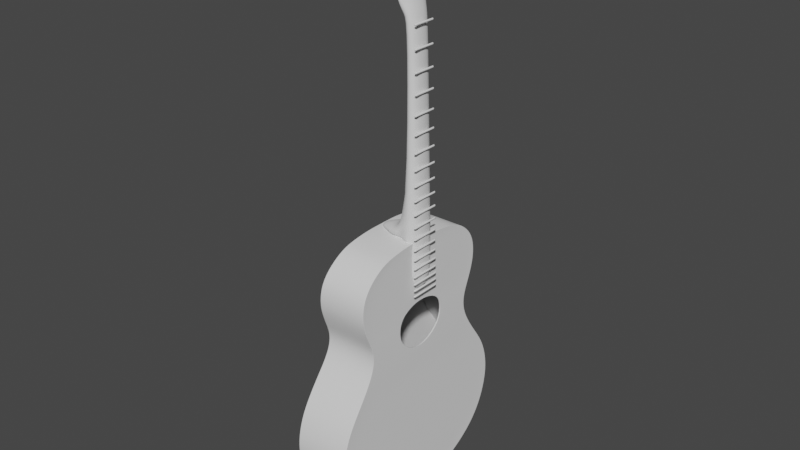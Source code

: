 # Source: guitarMAINVESR7.blend  (saved by Blender 3.4.6; exported with 4.5.12 LTS)
import bpy
from mathutils import Matrix  # noqa: F401  (used for matrix-valued properties, if any)

bpy.ops.wm.read_factory_settings(use_empty=True)
scene = bpy.context.scene
scene.name = 'Scene'

# ---- world
world_world = bpy.data.worlds.new('World'); scene.world = world_world
world_world.use_nodes = True; world_world.node_tree.nodes.clear()
_N = world_world.node_tree.nodes; _L = world_world.node_tree.links
n0 = _N.new('ShaderNodeOutputWorld'); n0.name = 'World Output'; n0.location = (300, 300)
n1 = _N.new('ShaderNodeBackground'); n1.name = 'Background'; n1.location = (10, 300)
n1.inputs[0].default_value = (0.05088, 0.05088, 0.05088, 1.0)
_L.new(n1.outputs[0], n0.inputs[0])
n0.is_active_output = True
world_world.color = (0.05088, 0.05088, 0.05088)
world_world.use_sun_shadow = False
world_world.sun_shadow_jitter_overblur = 0.0

# ---- meshes
me_circle = bpy.data.meshes.new('Circle')
me_circle.from_pydata([(4.569, 0.0, 0.04156), (0.01692, 0.0, 0.04346), (4.47, 0.0, 0.03736), (0.1636, 0.0, 0.03966), (3.59, 2.486e-08, 0.03772), (3.603, 0.0, 0.03772), (3.799, 0.0, 0.03763), (4.037, 0.0, 0.03754), (4.241, 0.0, 0.03745), (2.351, 0.0, 0.03874), (0.6682, 0.0, 0.03944), (1.924, 0.0, 0.03892), (1.667, 0.0, 0.03903), (1.411, 0.0, 0.03914), (1.16, 0.0, 0.03924), (0.9033, 0.0, 0.03935), (2.137, 0.0, 0.03883), (0.4827, 0.0, 0.03952), (2.64, 0.0, 0.04237), (2.688, -3.155e-08, 0.04235), (0.01654, 0.0, -0.8783), (4.569, 0.0, -0.7227), (4.469, 0.0, -0.7269), (0.1632, 0.0, -0.8821), (3.405, 0.0, -0.803), (3.603, 0.0, -0.7909), (3.799, 0.0, -0.7788), (4.036, 0.0, -0.7617), (4.241, 0.0, -0.7385), (2.351, 0.0, -0.883), (0.6678, 0.0, -0.8823), (1.923, 0.0, -0.8829), (1.667, 0.0, -0.8828), (1.41, 0.0, -0.8826), (1.159, 0.0, -0.8825), (0.9029, 0.0, -0.8824), (2.137, 0.0, -0.8829), (0.4823, 0.0, -0.8823), (2.64, 0.0, -0.8543), (2.923, 0.0, -0.835), (3.176, 0.0, -0.8189), (2.428, -1.328, 0.04246), (0.5732, -1.451, 0.04323), (1.675, -1.734, 0.04277), (1.115, -1.722, 0.043), (2.697, -1.158, 0.04234), (4.306, -1.11, 0.04167), (4.487, -0.8477, 0.0416), (0.3687, -1.218, 0.04331), (0.1969, -0.9195, 0.04339), (0.09055, -0.6128, 0.04343), (0.0251, -0.2815, 0.04346), (3.372, -1.173, 0.04206), (4.538, -0.5988, 0.04158), (4.573, -0.2889, 0.04156), (4.037, -1.133, 0.03754), (4.406, -0.7993, 0.03738), (3.405, -1.049, 0.0378), (3.603, -1.125, 0.03772), (3.799, -1.161, 0.03763), (4.241, -0.9929, 0.03745), (4.479, -0.2583, 0.03735), (2.351, -1.204, 0.03874), (0.6682, -1.316, 0.03945), (1.924, -1.487, 0.03892), (1.411, -1.6, 0.03914), (1.16, -1.562, 0.03924), (0.2913, -0.8956, 0.0396), (0.2304, -0.5558, 0.03963), (0.171, -0.2552, 0.03965), (2.923, -0.9311, 0.04225), (1.957, -1.64, 0.04265), (1.392, -1.763, 0.04289), (0.8323, -1.622, 0.04312), (2.193, -1.498, 0.04255), (2.929, -1.068, 0.04225), (3.15, -1.074, 0.04216), (3.593, -1.258, 0.04197), (3.812, -1.298, 0.04188), (4.078, -1.267, 0.04177), (4.448, -0.5356, 0.03736), (1.667, -1.573, 0.03903), (0.9033, -1.471, 0.03935), (2.137, -1.359, 0.03883), (0.4827, -1.105, 0.03952), (2.64, -1.039, 0.04237), (3.176, -0.9074, 0.04214), (2.64, -0.6924, 0.04237), (2.64, -0.3462, 0.04237), (2.893, -0.4088, 0.04226), (2.923, -0.6397, 0.04225), (1.924, -0.9916, 0.03892), (1.924, -0.4958, 0.03892), (2.137, -0.453, 0.03883), (2.137, -0.9061, 0.03883), (3.179, -0.5074, 0.04214), (3.176, -0.6378, 0.04214), (2.351, -0.4014, 0.03874), (2.351, -0.8028, 0.03874), (3.603, -0.75, 0.03772), (3.603, -0.375, 0.03772), (3.462, -0.4225, 0.03777), (3.405, -0.6992, 0.0378), (0.6682, -0.8776, 0.03945), (0.6682, -0.4388, 0.03944), (0.4827, -0.3683, 0.03952), (0.4827, -0.7366, 0.03952), (1.667, -1.049, 0.03903), (1.667, -0.5243, 0.03903), (3.799, -0.7738, 0.03763), (3.799, -0.3869, 0.03763), (1.411, -1.066, 0.03914), (1.411, -0.5332, 0.03914), (4.037, -0.7555, 0.03754), (4.037, -0.3777, 0.03754), (1.16, -1.041, 0.03924), (1.16, -0.5207, 0.03924), (4.241, -0.662, 0.03745), (4.241, -0.331, 0.03745), (0.9033, -0.9809, 0.03935), (0.9033, -0.4904, 0.03935), (2.428, -1.328, -0.8793), (0.5728, -1.451, -0.8786), (1.674, -1.734, -0.879), (1.391, -1.763, -0.8789), (0.832, -1.622, -0.8787), (2.192, -1.498, -0.8792), (0.3683, -1.218, -0.8785), (0.1965, -0.9195, -0.8784), (0.09016, -0.6128, -0.8784), (0.02472, -0.2815, -0.8783), (3.15, -1.074, -0.8189), (3.372, -1.173, -0.7987), (3.812, -1.298, -0.7746), (4.486, -0.8477, -0.7227), (3.798, -1.161, -0.7788), (4.036, -1.133, -0.7617), (4.241, -0.9929, -0.7385), (4.406, -0.7993, -0.7269), (3.405, -1.049, -0.803), (4.448, -0.5356, -0.7269), (0.6678, -1.316, -0.8823), (1.41, -1.6, -0.8826), (1.159, -1.562, -0.8825), (0.9029, -1.471, -0.8824), (0.2909, -0.8956, -0.8822), (0.23, -0.5558, -0.8822), (0.1707, -0.2552, -0.8821), (2.64, -1.039, -0.8543), (3.176, -0.9074, -0.8189), (1.957, -1.64, -0.8791), (1.115, -1.722, -0.8788), (2.697, -1.158, -0.8544), (2.928, -1.068, -0.835), (3.593, -1.258, -0.7866), (4.078, -1.267, -0.7575), (4.306, -1.11, -0.7343), (4.538, -0.5988, -0.7227), (4.572, -0.2889, -0.7227), (3.603, -1.125, -0.7909), (4.479, -0.2583, -0.7269), (2.351, -1.204, -0.883), (1.923, -1.487, -0.8829), (1.667, -1.573, -0.8828), (2.137, -1.359, -0.8829), (0.4823, -1.105, -0.8823), (2.923, -0.9311, -0.835), (2.64, -0.6924, -0.8543), (2.64, -0.3462, -0.8543), (2.923, -0.3198, -0.835), (2.923, -0.6397, -0.835), (1.923, -0.9916, -0.8829), (1.923, -0.4958, -0.8829), (2.137, -0.453, -0.8829), (2.137, -0.9061, -0.8829), (3.176, -0.3189, -0.8189), (3.176, -0.6378, -0.8189), (2.351, -0.4014, -0.883), (2.351, -0.8028, -0.883), (3.603, -0.7501, -0.7909), (3.603, -0.375, -0.7909), (3.405, -0.3496, -0.803), (3.405, -0.6992, -0.803), (0.6678, -0.8776, -0.8823), (0.6678, -0.4388, -0.8823), (0.4823, -0.3683, -0.8823), (0.4823, -0.7366, -0.8823), (1.667, -1.049, -0.8828), (1.667, -0.5243, -0.8828), (3.799, -0.7738, -0.7788), (3.799, -0.3869, -0.7788), (1.41, -1.066, -0.8826), (1.41, -0.5332, -0.8826), (4.036, -0.7555, -0.7617), (4.036, -0.3777, -0.7617), (1.159, -1.041, -0.8825), (1.159, -0.5207, -0.8825), (4.241, -0.662, -0.7385), (4.241, -0.331, -0.7385), (0.9029, -0.9809, -0.8824), (0.9029, -0.4904, -0.8824)], [], [(53, 54, 61, 80), (47, 53, 80, 56), (46, 47, 56, 60), (79, 46, 60, 55), (78, 79, 55, 59), (77, 78, 59, 58), (54, 0, 2, 61), (52, 77, 58, 57), (49, 48, 84, 67), (50, 49, 67, 68), (51, 50, 68, 69), (48, 42, 63, 84), (1, 51, 69, 3), (70, 75, 76, 86), (86, 76, 52, 57), (44, 72, 65, 66), (74, 41, 62, 83), (73, 44, 66, 82), (43, 71, 64, 81), (42, 73, 82, 63), (72, 43, 81, 65), (71, 74, 83, 64), (45, 85, 62, 41), (75, 70, 85, 45), (89, 19, 18, 88), (93, 16, 11, 92), (97, 9, 16, 93), (101, 100, 5, 4), (105, 104, 10, 17), (92, 11, 12, 108), (100, 110, 6, 5), (108, 12, 13, 112), (110, 114, 7, 6), (112, 13, 14, 116), (88, 18, 9, 97), (114, 118, 8, 7), (116, 14, 15, 120), (120, 15, 10, 104), (82, 119, 103, 63), (119, 120, 104, 103), (66, 115, 119, 82), (115, 116, 120, 119), (55, 60, 117, 113), (113, 117, 118, 114), (85, 87, 98, 62), (87, 88, 97, 98), (65, 111, 115, 66), (111, 112, 116, 115), (59, 55, 113, 109), (109, 113, 114, 110), (81, 107, 111, 65), (107, 108, 112, 111), (58, 59, 109, 99), (99, 109, 110, 100), (64, 91, 107, 81), (91, 92, 108, 107), (57, 102, 96, 86), (102, 101, 95, 96), (84, 63, 103, 106), (106, 103, 104, 105), (57, 58, 99, 102), (102, 99, 100, 101), (62, 98, 94, 83), (98, 97, 93, 94), (86, 96, 90, 70), (96, 95, 89, 90), (83, 94, 91, 64), (94, 93, 92, 91), (70, 90, 87, 85), (90, 89, 88, 87), (8, 118, 61, 2), (117, 80, 61, 118), (117, 60, 56, 80), (69, 105, 17, 3), (68, 106, 105, 69), (67, 84, 106, 68), (157, 140, 160, 158), (134, 138, 140, 157), (156, 137, 138, 134), (155, 136, 137, 156), (133, 135, 136, 155), (154, 159, 135, 133), (158, 160, 22, 21), (132, 139, 159, 154), (128, 145, 165, 127), (129, 146, 145, 128), (130, 147, 146, 129), (127, 165, 141, 122), (20, 23, 147, 130), (151, 143, 142, 124), (126, 164, 161, 121), (125, 144, 143, 151), (123, 163, 162, 150), (122, 141, 144, 125), (124, 142, 163, 123), (150, 162, 164, 126), (152, 121, 161, 148), (153, 152, 148, 166), (169, 168, 38, 39), (173, 172, 31, 36), (175, 169, 39, 40), (177, 173, 36, 29), (181, 24, 25, 180), (185, 37, 30, 184), (181, 175, 40, 24), (172, 188, 32, 31), (180, 25, 26, 190), (188, 192, 33, 32), (190, 26, 27, 194), (192, 196, 34, 33), (168, 177, 29, 38), (194, 27, 28, 198), (196, 200, 35, 34), (200, 184, 30, 35), (144, 141, 183, 199), (199, 183, 184, 200), (143, 144, 199, 195), (195, 199, 200, 196), (136, 193, 197, 137), (193, 194, 198, 197), (148, 161, 178, 167), (167, 178, 177, 168), (142, 143, 195, 191), (191, 195, 196, 192), (135, 189, 193, 136), (189, 190, 194, 193), (163, 142, 191, 187), (187, 191, 192, 188), (159, 179, 189, 135), (179, 180, 190, 189), (162, 163, 187, 171), (171, 187, 188, 172), (139, 149, 176, 182), (182, 176, 175, 181), (165, 186, 183, 141), (186, 185, 184, 183), (139, 182, 179, 159), (182, 181, 180, 179), (161, 164, 174, 178), (178, 174, 173, 177), (149, 166, 170, 176), (176, 170, 169, 175), (164, 162, 171, 174), (174, 171, 172, 173), (166, 148, 167, 170), (170, 167, 168, 169), (28, 22, 160, 198), (197, 198, 160, 140), (197, 140, 138, 137), (147, 23, 37, 185), (146, 147, 185, 186), (145, 146, 186, 165), (41, 121, 152, 45), (43, 123, 150, 71), (72, 124, 123, 43), (52, 76, 131, 132), (44, 151, 124, 72), (73, 125, 151, 44), (76, 75, 153, 131), (42, 122, 125, 73), (71, 150, 126, 74), (74, 126, 121, 41), (45, 152, 153, 75), (52, 132, 154, 77), (77, 154, 133, 78), (78, 133, 155, 79), (79, 155, 156, 46), (46, 156, 134, 47), (47, 134, 157, 53), (53, 157, 158, 54), (54, 158, 21, 0), (48, 127, 122, 42), (49, 128, 127, 48), (50, 129, 128, 49), (51, 130, 129, 50), (1, 20, 130, 51), (166, 149, 131, 153), (149, 139, 132, 131)])
me_circle.polygons.foreach_set('use_smooth', [True] * 178)
_uv = me_circle.uv_layers.new(name='UVMap')
_uv.uv.foreach_set('vector', [0.0, 0.0, 0.0, 0.0, 0.0, 0.0, 0.0, 0.0, 0.0, 0.0, 0.0, 0.0, 0.0, 0.0, 0.0, 0.0, 0.0, 0.0, 0.0, 0.0, 0.0, 0.0, 0.0, 0.0, 0.0, 0.0, 0.0, 0.0, 0.0, 0.0, 0.0, 0.0, 0.0, 0.0, 0.0, 0.0, 0.0, 0.0, 0.0, 0.0, 0.0, 0.0, 0.0, 0.0, 0.0, 0.0, 0.0, 0.0, 0.0, 0.0, 0.0, 0.0, 0.0, 0.0, 0.0, 0.0, 0.0, 0.0, 0.0, 0.0, 0.0, 0.0, 0.0, 0.0, 0.0, 0.0, 0.0, 0.0, 0.0, 0.0, 0.0, 0.0, 0.0, 0.0, 0.0, 0.0, 0.0, 0.0, 0.0, 0.0, 0.0, 0.0, 0.0, 0.0, 0.0, 0.0, 0.0, 0.0, 0.0, 0.0, 0.0, 0.0, 0.0, 0.0, 0.0, 0.0, 0.0, 0.0, 0.0, 0.0, 0.0, 0.0, 0.0, 0.0, 0.0, 0.0, 0.0, 0.0, 0.0, 0.0, 0.0, 0.0, 0.0, 0.0, 0.0, 0.0, 0.0, 0.0, 0.0, 0.0, 0.0, 0.0, 0.0, 0.0, 0.0, 0.0, 0.0, 0.0, 0.0, 0.0, 0.0, 0.0, 0.0, 0.0, 0.0, 0.0, 0.0, 0.0, 0.0, 0.0, 0.0, 0.0, 0.0, 0.0, 0.0, 0.0, 0.0, 0.0, 0.0, 0.0, 0.0, 0.0, 0.0, 0.0, 0.0, 0.0, 0.0, 0.0, 0.0, 0.0, 0.0, 0.0, 0.0, 0.0, 0.0, 0.0, 0.0, 0.0, 0.0, 0.0, 0.0, 0.0, 0.0, 0.0, 0.0, 0.0, 0.0, 0.0, 0.0, 0.0, 0.0, 0.0, 0.0, 0.0, 0.0, 0.0, 0.0, 0.0, 0.0, 0.0, 0.0, 0.0, 0.0, 0.0, 0.0, 0.0, 0.0, 0.0, 0.0, 0.0, 0.0, 0.0, 0.0, 0.0, 0.0, 0.0, 0.0, 0.0, 0.0, 0.0, 0.0, 0.0, 0.0, 0.0, 0.0, 0.0, 0.0, 0.0, 0.0, 0.0, 0.0, 0.0, 0.0, 0.0, 0.0, 0.0, 0.0, 0.0, 0.0, 0.0, 0.0, 0.0, 0.0, 0.0, 0.0, 0.0, 0.0, 0.0, 0.0, 0.0, 0.0, 0.0, 0.0, 0.0, 0.0, 0.0, 0.0, 0.0, 0.0, 0.0, 0.0, 0.0, 0.0, 0.0, 0.0, 0.0, 0.0, 0.0, 0.0, 0.0, 0.0, 0.0, 0.0, 0.0, 0.0, 0.0, 0.0, 0.0, 0.0, 0.0, 0.0, 0.0, 0.0, 0.0, 0.0, 0.0, 0.0, 0.0, 0.0, 0.0, 0.0, 0.0, 0.0, 0.0, 0.0, 0.0, 0.0, 0.0, 0.0, 0.0, 0.0, 0.0, 0.0, 0.0, 0.0, 0.0, 0.0, 0.0, 0.0, 0.0, 0.0, 0.0, 0.0, 0.0, 0.0, 0.0, 0.0, 0.0, 0.0, 0.0, 0.0, 0.0, 0.0, 0.0, 0.0, 0.0, 0.0, 0.0, 0.0, 0.0, 0.0, 0.0, 0.0, 0.0, 0.0, 0.0, 0.0, 0.0, 0.0, 0.0, 0.0, 0.0, 0.0, 0.0, 0.0, 0.0, 0.0, 0.0, 0.0, 0.0, 0.0, 0.0, 0.0, 0.0, 0.0, 0.0, 0.0, 0.0, 0.0, 0.0, 0.0, 0.0, 0.0, 0.0, 0.0, 0.0, 0.0, 0.0, 0.0, 0.0, 0.0, 0.0, 0.0, 0.0, 0.0, 0.0, 0.0, 0.0, 0.0, 0.0, 0.0, 0.0, 0.0, 0.0, 0.0, 0.0, 0.0, 0.0, 0.0, 0.0, 0.0, 0.0, 0.0, 0.0, 0.0, 0.0, 0.0, 0.0, 0.0, 0.0, 0.0, 0.0, 0.0, 0.0, 0.0, 0.0, 0.0, 0.0, 0.0, 0.0, 0.0, 0.0, 0.0, 0.0, 0.0, 0.0, 0.0, 0.0, 0.0, 0.0, 0.0, 0.0, 0.0, 0.0, 0.0, 0.0, 0.0, 0.0, 0.0, 0.0, 0.0, 0.0, 0.0, 0.0, 0.0, 0.0, 0.0, 0.0, 0.0, 0.0, 0.0, 0.0, 0.0, 0.0, 0.0, 0.0, 0.0, 0.0, 0.0, 0.0, 0.0, 0.0, 0.0, 0.0, 0.0, 0.0, 0.0, 0.0, 0.0, 0.0, 0.0, 0.0, 0.0, 0.0, 0.0, 0.0, 0.0, 0.0, 0.0, 0.0, 0.0, 0.0, 0.0, 0.0, 0.0, 0.0, 0.0, 0.0, 0.0, 0.0, 0.0, 0.0, 0.0, 0.0, 0.0, 0.0, 0.0, 0.0, 0.0, 0.0, 0.0, 0.0, 0.0, 0.0, 0.0, 0.0, 0.0, 0.0, 0.0, 0.0, 0.0, 0.0, 0.0, 0.0, 0.0, 0.0, 0.0, 0.0, 0.0, 0.0, 0.0, 0.0, 0.0, 0.0, 0.0, 0.0, 0.0, 0.0, 0.0, 0.0, 0.0, 0.0, 0.0, 0.0, 0.0, 0.0, 0.0, 0.0, 0.0, 0.0, 0.0, 0.0, 0.0, 0.0, 0.0, 0.0, 0.0, 0.0, 0.0, 0.0, 0.0, 0.0, 0.0, 0.0, 0.0, 0.0, 0.0, 0.0, 0.0, 0.0, 0.0, 0.0, 0.0, 0.0, 0.0, 0.0, 0.0, 0.0, 0.0, 0.0, 0.0, 0.0, 0.0, 0.0, 0.0, 0.0, 0.0, 0.0, 0.0, 0.0, 0.0, 0.0, 0.0, 0.0, 0.0, 0.0, 0.0, 0.0, 0.0, 0.0, 0.0, 0.0, 0.0, 0.0, 0.0, 0.0, 0.0, 0.0, 0.0, 0.0, 0.0, 0.0, 0.0, 0.0, 0.0, 0.0, 0.0, 0.0, 0.0, 0.0, 0.0, 0.0, 0.0, 0.0, 0.0, 0.0, 0.0, 0.0, 0.0, 0.0, 0.0, 0.0, 0.0, 0.0, 0.0, 0.0, 0.0, 0.0, 0.0, 0.0, 0.0, 0.0, 0.0, 0.0, 0.0, 0.0, 0.0, 0.0, 0.0, 0.0, 0.0, 0.0, 0.0, 0.0, 0.0, 0.0, 0.0, 0.0, 0.0, 0.0, 0.0, 0.0, 0.0, 0.0, 0.0, 0.0, 0.0, 0.0, 0.0, 0.0, 0.0, 0.0, 0.0, 0.0, 0.0, 0.0, 0.0, 0.0, 0.0, 0.0, 0.0, 0.0, 0.0, 0.0, 0.0, 0.0, 0.0, 0.0, 0.0, 0.0, 0.0, 0.0, 0.0, 0.0, 0.0, 0.0, 0.0, 0.0, 0.0, 0.0, 0.0, 0.0, 0.0, 0.0, 0.0, 0.0, 0.0, 0.0, 0.0, 0.0, 0.0, 0.0, 0.0, 0.0, 0.0, 0.0, 0.0, 0.0, 0.0, 0.0, 0.0, 0.0, 0.0, 0.0, 0.0, 0.0, 0.0, 0.0, 0.0, 0.0, 0.0, 0.0, 0.0, 0.0, 0.0, 0.0, 0.0, 0.0, 0.0, 0.0, 0.0, 0.0, 0.0, 0.0, 0.0, 0.0, 0.0, 0.0, 0.0, 0.0, 0.0, 0.0, 0.0, 0.0, 0.0, 0.0, 0.0, 0.0, 0.0, 0.0, 0.0, 0.0, 0.0, 0.0, 0.0, 0.0, 0.0, 0.0, 0.0, 0.0, 0.0, 0.0, 0.0, 0.0, 0.0, 0.0, 0.0, 0.0, 0.0, 0.0, 0.0, 0.0, 0.0, 0.0, 0.0, 0.0, 0.0, 0.0, 0.0, 0.0, 0.0, 0.0, 0.0, 0.0, 0.0, 0.0, 0.0, 0.0, 0.0, 0.0, 0.0, 0.0, 0.0, 0.0, 0.0, 0.0, 0.0, 0.0, 0.0, 0.0, 0.0, 0.0, 0.0, 0.0, 0.0, 0.0, 0.0, 0.0, 0.0, 0.0, 0.0, 0.0, 0.0, 0.0, 0.0, 0.0, 0.0, 0.0, 0.0, 0.0, 0.0, 0.0, 0.0, 0.0, 0.0, 0.0, 0.0, 0.0, 0.0, 0.0, 0.0, 0.0, 0.0, 0.0, 0.0, 0.0, 0.0, 0.0, 0.0, 0.0, 0.0, 0.0, 0.0, 0.0, 0.0, 0.0, 0.0, 0.0, 0.0, 0.0, 0.0, 0.0, 0.0, 0.0, 0.0, 0.0, 0.0, 0.0, 0.0, 0.0, 0.0, 0.0, 0.0, 0.0, 0.0, 0.0, 0.0, 0.0, 0.0, 0.0, 0.0, 0.0, 0.0, 0.0, 0.0, 0.0, 0.0, 0.0, 0.0, 0.0, 0.0, 0.0, 0.0, 0.0, 0.0, 0.0, 0.0, 0.0, 0.0, 0.0, 0.0, 0.0, 0.0, 0.0, 0.0, 0.0, 0.0, 0.0, 0.0, 0.0, 0.0, 0.0, 0.0, 0.0, 0.0, 0.0, 0.0, 0.0, 0.0, 0.0, 0.0, 0.0, 0.0, 0.0, 0.0, 0.0, 0.0, 0.0, 0.0, 0.0, 0.0, 0.0, 0.0, 0.0, 0.0, 0.0, 0.0, 0.0, 0.0, 0.0, 0.0, 0.0, 0.0, 0.0, 0.0, 0.0, 0.0, 0.0, 0.0, 0.0, 0.0, 0.0, 0.0, 0.0, 0.0, 0.0, 0.0, 0.0, 0.0, 0.0, 0.0, 0.0, 0.0, 0.0, 0.0, 0.0, 0.0, 0.0, 0.0, 0.0, 0.0, 0.0, 0.0, 0.0, 0.0, 0.0, 0.0, 0.0, 0.0, 0.0, 0.0, 0.0, 0.0, 0.0, 0.0, 0.0, 0.0, 0.0, 0.0, 0.0, 0.0, 0.0, 0.0, 0.0, 0.0, 0.0, 0.0, 0.0, 0.0, 0.0, 0.0, 0.0, 0.0, 0.0, 0.0, 0.0, 0.0, 0.0, 0.0, 0.0, 0.0, 0.0, 0.0, 0.0, 0.0, 0.0, 0.0, 0.0, 0.0, 0.0, 0.0, 0.0, 0.0, 0.0, 0.0, 0.0, 0.0, 0.0, 0.0, 0.0, 0.0, 0.0, 0.0, 0.0, 0.0, 0.0, 0.0, 0.0, 0.0, 0.0, 0.0, 0.0, 0.0, 0.0, 0.0, 0.0, 0.0, 0.0, 0.0, 0.0, 0.0, 0.0, 0.0, 0.0, 0.0, 0.0, 0.0, 0.0, 0.0, 0.0, 0.0, 0.0, 0.0, 0.0, 0.0, 0.0, 0.0, 0.0, 0.0, 0.0, 0.0, 0.0, 0.0, 0.0, 0.0, 0.0, 0.0, 0.0, 0.0, 0.0, 0.0, 0.0, 0.0, 0.0, 0.0, 0.0, 0.0, 0.0, 0.0, 0.0, 0.0, 0.0, 0.0, 0.0, 0.0, 0.0, 0.0, 0.0, 0.0, 0.0, 0.0, 0.0, 0.0, 0.0, 0.0, 0.0, 0.0, 0.0, 0.0, 0.0, 0.0, 0.0, 0.0, 0.0, 0.0, 0.0, 0.0, 0.0, 0.0, 0.0, 0.0, 0.0, 0.0, 0.0, 0.0, 0.0, 0.0, 0.0, 0.0, 0.0, 0.0, 0.0, 0.0, 0.0, 0.0, 0.0, 0.0, 0.0, 0.0, 0.0, 0.0, 0.0, 0.0, 0.0, 0.0, 0.0, 0.0, 0.0, 0.0, 0.0, 0.0, 0.0, 0.0, 0.0, 0.0, 0.0, 0.0, 0.0, 0.0, 0.0, 0.0, 0.0, 0.0, 0.0, 0.0, 0.0, 0.0, 0.0, 0.0, 0.0, 0.0, 0.0, 0.0, 0.0, 0.0, 0.0, 0.0, 0.0, 0.0, 0.0, 0.0, 0.0, 0.0, 0.0, 0.0, 0.0, 0.0, 0.0, 0.0, 0.0, 0.0, 0.0, 0.0, 0.0, 0.0, 0.0, 0.0, 0.0, 0.0, 0.0, 0.0, 0.0, 0.0, 0.0, 0.0, 0.0, 0.0, 0.0, 0.0, 0.0, 0.0, 0.0, 0.0, 0.0, 0.0, 0.0, 0.0, 0.0, 0.0, 0.0, 0.0, 0.0, 0.0, 0.0, 0.0, 0.0, 0.0, 0.0, 0.0, 0.0, 0.0, 0.0, 0.0, 0.0, 0.0, 0.0, 0.0, 0.0, 0.0, 0.0, 0.0, 0.0, 0.0, 0.0, 0.0, 0.0, 0.0, 0.0, 0.0, 0.0, 0.0, 0.0, 0.0, 0.0, 0.0, 0.0, 0.0, 0.0, 0.0, 0.0, 0.0, 0.0, 0.0, 0.0, 0.0, 0.0, 0.0, 0.0, 0.0, 0.0, 0.0, 0.0, 0.0, 0.0, 0.0, 0.0, 0.0, 0.0, 0.0, 0.0, 0.0, 0.0, 0.0, 0.0, 0.0, 0.0, 0.0, 0.0, 0.0, 0.0, 0.0, 0.0, 0.0, 0.0, 0.0, 0.0, 0.0, 0.0, 0.0, 0.0, 0.0, 0.0, 0.0, 0.0, 0.0, 0.0, 0.0, 0.0, 0.0, 0.0, 0.0, 0.0, 0.0, 0.0, 0.0, 0.0, 0.0, 0.0, 0.0, 0.0, 0.0, 0.0, 0.0, 0.0, 0.0, 0.0, 0.0, 0.0, 0.0, 0.0, 0.0, 0.0, 0.0, 0.0, 0.0, 0.0, 0.0, 0.0, 0.0, 0.0, 0.0, 0.0, 0.0, 0.0, 0.0, 0.0, 0.0, 0.0, 0.0, 0.0, 0.0, 0.0, 0.0, 0.0, 0.0, 0.0, 0.0, 0.0, 0.0, 0.0, 0.0, 0.0, 0.0, 0.0, 0.0, 0.0, 0.0, 0.0, 0.0, 0.0, 0.0, 0.0, 0.0, 0.0, 0.0, 0.0, 0.0, 0.0, 0.0, 0.0, 0.0, 0.0, 0.0, 0.0, 0.0, 0.0, 0.0, 0.0, 0.0, 0.0, 0.0, 0.0, 0.0, 0.0, 0.0, 0.0, 0.0, 0.0, 0.0, 0.0, 0.0, 0.0, 0.0, 0.0, 0.0, 0.0, 0.0, 0.0, 0.0, 0.0, 0.0, 0.0, 0.0, 0.0, 0.0, 0.0, 0.0, 0.0, 0.0, 0.0, 0.0, 0.0, 0.0, 0.0, 0.0, 0.0, 0.0, 0.0, 0.0, 0.0, 0.0, 0.0, 0.0, 0.0, 0.0, 0.0, 0.0, 0.0, 0.0, 0.0, 0.0, 0.0, 0.0, 0.0, 0.0, 0.0, 0.0, 0.0, 0.0, 0.0, 0.0, 0.0, 0.0, 0.0])
me_circle.use_mirror_x = True
me_circle.use_mirror_z = True
me_circle.update()
me_plane = bpy.data.meshes.new('Plane')
me_plane.from_pydata([(-0.9973, -1.0, 0.08263), (-0.9973, 1.0, 0.08263), (14.42, 0.7204, -0.3213), (14.42, -0.7204, -0.3213), (15.05, 0.8832, -0.5387), (16.93, -1.157, -1.186), (18.32, -1.23, -1.666), (18.32, 1.23, -1.666), (20.13, 0.3757, -2.177), (15.53, -1.132, -0.7061), (15.53, 1.132, -0.7061), (15.05, -0.8832, -0.5387), (19.75, -1.358, -2.079), (19.75, 1.358, -2.079), (16.93, 1.157, -1.186), (20.13, -0.3757, -2.177), (15.34, -1.132, -1.36), (15.34, 1.132, -1.36), (14.85, -0.8832, -1.21), (14.85, 0.8832, -1.21), (19.58, -1.358, -2.62), (19.58, 1.358, -2.62), (16.71, -1.157, -1.757), (18.16, -1.23, -2.187), (18.16, 1.23, -2.187), (16.71, 1.157, -1.757), (19.96, -0.3757, -2.719), (19.96, 0.3757, -2.719), (-1.019, -1.0, -0.8723), (-1.019, 1.0, -0.8723), (14.33, 0.7204, -1.054), (14.33, -0.7204, -1.054), (4.255, 0.9047, -0.05498), (4.255, -0.9047, -0.05498), (4.243, 0.9047, -0.9342), (4.243, -0.9047, -0.9342), (2.197, 0.9421, -0.001052), (2.194, 0.9421, -0.91), (2.197, -0.9421, -0.001052), (2.194, -0.9421, -0.91), (2.369, -0.282, -2.895), (2.607, -0.2708, -2.9), (2.607, 0.2708, -2.9), (2.369, 0.282, -2.895), (2.191, 0.9421, -1.405), (2.245, 0.8162, -1.901), (2.335, 0.5396, -2.398), (2.828, 0.5182, -2.408), (2.982, 0.7839, -1.916), (3.238, 0.9047, -1.423), (3.238, -0.9047, -1.423), (2.982, -0.7839, -1.916), (2.828, -0.5162, -2.408), (2.335, -0.5376, -2.398), (2.245, -0.8162, -1.901), (2.191, -0.9421, -1.405)], [], [(36, 37, 29, 1), (2, 3, 11, 4), (5, 22, 23, 6), (11, 18, 16, 9), (12, 20, 26, 15), (9, 16, 22, 5), (7, 24, 25, 14), (19, 17, 16, 18), (24, 21, 20, 23), (17, 25, 22, 16), (25, 24, 23, 22), (21, 27, 26, 20), (8, 27, 21, 13), (6, 23, 20, 12), (10, 17, 19, 4), (13, 21, 24, 7), (14, 25, 17, 10), (15, 26, 27, 8), (35, 34, 30, 31), (1, 29, 28, 0), (33, 35, 31, 3), (19, 18, 31, 30), (3, 31, 18, 11), (4, 19, 30, 2), (5, 6, 12, 15, 8, 13, 7, 14, 10, 4, 11, 9), (32, 33, 3, 2), (36, 38, 33, 32), (38, 39, 35, 33), (47, 42, 43, 46), (2, 30, 34, 32), (28, 29, 37, 39), (0, 28, 39, 38), (1, 0, 38, 36), (32, 34, 37, 36), (40, 43, 42, 41), (53, 40, 41, 52), (46, 43, 40, 53), (52, 41, 42, 47), (35, 50, 49, 34), (50, 51, 48, 49), (51, 52, 47, 48), (37, 44, 55, 39), (44, 45, 54, 55), (45, 46, 53, 54), (39, 55, 50, 35), (55, 54, 51, 50), (54, 53, 52, 51), (34, 49, 44, 37), (49, 48, 45, 44), (48, 47, 46, 45)])
me_plane.polygons.foreach_set('use_smooth', [True] * 50)
_uv = me_plane.uv_layers.new(name='UVMap')
_uv.uv.foreach_set('vector', [0.0, 0.0, 0.0, 0.0, 0.0, 0.0, 0.0, 0.0, 1.0, 1.0, 1.0, 0.0, 1.0, 0.0, 1.0, 1.0, 0.0, 0.0, 0.0, 0.0, 0.0, 0.0, 0.0, 0.0, 0.0, 0.0, 0.0, 0.0, 0.0, 0.0, 0.0, 0.0, 0.0, 0.0, 0.0, 0.0, 0.0, 0.0, 0.0, 0.0, 0.0, 0.0, 0.0, 0.0, 0.0, 0.0, 0.0, 0.0, 0.0, 0.0, 0.0, 0.0, 0.0, 0.0, 0.0, 0.0, 1.0, 1.0, 1.0, 1.0, 1.0, 0.0, 1.0, 0.0, 1.0, 1.0, 1.0, 1.0, 1.0, 0.0, 1.0, 0.0, 1.0, 1.0, 1.0, 1.0, 1.0, 0.0, 1.0, 0.0, 1.0, 1.0, 1.0, 1.0, 1.0, 0.0, 1.0, 0.0, 1.0, 1.0, 1.0, 1.0, 1.0, 0.0, 1.0, 0.0, 0.0, 0.0, 0.0, 0.0, 0.0, 0.0, 0.0, 0.0, 0.0, 0.0, 0.0, 0.0, 0.0, 0.0, 0.0, 0.0, 0.0, 0.0, 0.0, 0.0, 0.0, 0.0, 0.0, 0.0, 0.0, 0.0, 0.0, 0.0, 0.0, 0.0, 0.0, 0.0, 0.0, 0.0, 0.0, 0.0, 0.0, 0.0, 0.0, 0.0, 0.0, 0.0, 0.0, 0.0, 0.0, 0.0, 0.0, 0.0, 0.3407, 0.0, 0.3407, 1.0, 1.0, 1.0, 1.0, 0.0, 0.0, 0.0, 0.0, 0.0, 0.0, 0.0, 0.0, 0.0, 0.0, 0.0, 0.0, 0.0, 0.0, 0.0, 0.0, 0.0, 1.0, 1.0, 1.0, 0.0, 1.0, 0.0, 1.0, 1.0, 0.0, 0.0, 0.0, 0.0, 0.0, 0.0, 0.0, 0.0, 0.0, 0.0, 0.0, 0.0, 0.0, 0.0, 0.0, 0.0, 0.0, 0.0, 0.0, 0.0, 0.0, 0.0, 0.0, 0.0, 0.0, 0.0, 0.0, 0.0, 0.0, 0.0, 0.0, 0.0, 0.0, 0.0, 0.0, 0.0, 0.0, 0.0, 0.0, 0.0, 0.0, 0.0, 0.0, 0.0, 0.0, 0.0, 0.0, 0.0, 0.0, 0.0, 0.0, 0.0, 0.0, 0.0, 0.0, 0.0, 0.0, 0.0, 0.0, 0.0, 0.0, 0.0, 0.0, 0.0, 0.0, 0.0, 0.0, 0.0, 0.0, 0.0, 0.0, 0.0, 0.0, 0.0, 0.0, 0.0, 0.0, 0.0, 0.0, 0.0, 0.0, 0.0, 0.0, 1.0, 0.2072, 1.0, 0.2072, 0.0, 0.0, 0.0, 0.0, 0.0, 0.0, 0.0, 0.0, 0.0, 0.0, 0.0, 0.0, 0.0, 0.0, 0.0, 0.0, 0.0, 0.0, 0.0, 0.0, 0.0, 0.0, 0.0, 0.0, 0.0, 0.2072, 0.0, 0.2072, 1.0, 0.3407, 1.0, 0.3407, 0.0, 0.0, 0.0, 0.0, 0.0, 0.0, 0.0, 0.0, 0.0, 0.2072, 1.0, 0.2072, 1.0, 0.2072, 0.0, 0.2072, 0.0, 0.3407, 0.0, 0.3407, 0.0, 0.3407, 1.0, 0.3407, 1.0, 0.3407, 0.0, 0.3407, 0.0, 0.3407, 1.0, 0.3407, 1.0, 0.3407, 0.0, 0.3407, 0.0, 0.3407, 1.0, 0.3407, 1.0, 0.3407, 0.0, 0.3407, 0.0, 0.3407, 1.0, 0.3407, 1.0, 0.2072, 1.0, 0.2072, 1.0, 0.2072, 0.0, 0.2072, 0.0, 0.2072, 1.0, 0.2072, 1.0, 0.2072, 0.0, 0.2072, 0.0, 0.2072, 1.0, 0.2072, 1.0, 0.2072, 0.0, 0.2072, 0.0, 0.0, 0.0, 0.0, 0.0, 0.0, 0.0, 0.0, 0.0, 0.0, 0.0, 0.0, 0.0, 0.0, 0.0, 0.0, 0.0, 0.0, 0.0, 0.0, 0.0, 0.0, 0.0, 0.0, 0.0, 0.0, 0.0, 0.0, 0.0, 0.0, 0.0, 0.0, 0.0, 0.0, 0.0, 0.0, 0.0, 0.0, 0.0, 0.0, 0.0, 0.0, 0.0, 0.0, 0.0, 0.0, 0.0, 0.0, 0.0])
me_plane.update()
me_plane_001 = bpy.data.meshes.new('Plane.001')
me_plane_001.from_pydata([(0.001327, 0.02213, -0.191), (0.001327, -0.02392, -0.191), (0.001252, 0.02211, -0.172), (0.001252, -0.02364, -0.172), (0.001252, 0.02176, -0.1608), (0.001252, -0.02355, -0.1608), (-0.001252, -0.02662, -0.185), (-0.001252, 0.02508, -0.185), (-0.001252, -0.02578, -0.1514), (0.001252, 0.02083, -0.1192), (0.001252, -0.02296, -0.1192), (0.001252, 0.02093, -0.1027), (0.001252, -0.02243, -0.1027), (0.001252, 0.02038, -0.08491), (0.001252, -0.02222, -0.08491), (0.001252, 0.02039, -0.06577), (0.001252, -0.022, -0.06577), (-0.001252, -0.02557, -0.1375), (0.001252, -0.02057, -0.0004363), (0.001252, 0.01871, 0.02398), (0.001252, -0.02021, 0.02398), (-0.001252, 0.02424, -0.1514), (-0.001252, -0.02145, 0.07366), (0.001252, 0.01739, 0.1052), (0.001252, -0.01832, 0.1052), (0.001252, 0.01676, 0.1349), (0.001252, -0.01795, 0.1659), (0.001252, 0.01996, -0.04532), (0.001252, -0.02132, -0.04532), (-0.001252, 0.02378, -0.1375), (0.001252, 0.01909, -0.0004363), (0.001252, 0.01793, 0.04972), (0.001252, -0.01942, 0.04972), (-0.001252, 0.01977, 0.07366), (0.001252, -0.01824, 0.1349), (0.001252, 0.01655, 0.1659), (0.001252, 0.01659, 0.1982), (0.001252, -0.01784, 0.1982), (0.001327, 0.02213, -0.1942), (0.001327, -0.02392, -0.1942), (0.001252, 0.02211, -0.1751), (0.001252, -0.02364, -0.1751), (0.001252, 0.02176, -0.1639), (0.001252, -0.02355, -0.1639), (-0.001252, -0.02662, -0.1819), (-0.001252, 0.02508, -0.1819), (-0.001252, -0.02578, -0.1483), (-0.001252, 0.02424, -0.1483), (0.001252, 0.02083, -0.1224), (0.001252, -0.02296, -0.1224), (0.001252, 0.02093, -0.1059), (0.001252, -0.02243, -0.1059), (0.001252, 0.02038, -0.08803), (0.001252, -0.02222, -0.08803), (0.001252, 0.02039, -0.06889), (0.001252, -0.022, -0.06889), (0.001252, 0.01996, -0.04843), (0.001252, -0.02132, -0.04843), (-0.001252, -0.02557, -0.1344), (-0.001252, 0.02378, -0.1344), (0.001252, 0.01909, -0.003555), (0.001252, -0.02057, -0.003555), (0.001252, 0.01871, 0.02086), (0.001252, -0.02021, 0.02086), (0.001252, 0.01793, 0.0466), (0.001252, -0.01942, 0.0466), (-0.001252, -0.02145, 0.07678), (-0.001252, 0.01977, 0.07678), (0.001252, 0.01739, 0.102), (0.001252, -0.01832, 0.102), (0.001252, 0.01676, 0.1317), (0.001252, -0.01824, 0.1317), (0.001252, 0.01655, 0.1628), (0.001252, -0.01795, 0.1628), (0.001252, 0.01659, 0.1951), (0.001252, -0.01784, 0.1951), (-0.001178, 0.02489, -0.191), (-0.001178, -0.02668, -0.191), (-0.001252, 0.02485, -0.172), (-0.001252, -0.02639, -0.172), (-0.001252, 0.02448, -0.1608), (-0.001252, -0.02627, -0.1608), (0.001252, -0.02385, -0.185), (0.001252, 0.02232, -0.185), (0.001252, -0.0231, -0.1514), (0.001252, 0.02156, -0.1514), (-0.001252, 0.02345, -0.1192), (-0.001252, -0.02558, -0.1192), (-0.001252, 0.02354, -0.1027), (-0.001252, -0.02503, -0.1027), (-0.001252, 0.02293, -0.08491), (-0.001252, -0.02477, -0.08491), (-0.001252, 0.02294, -0.06577), (-0.001252, -0.02454, -0.06577), (-0.001252, 0.02244, -0.04532), (-0.001252, -0.02379, -0.04532), (0.001252, -0.02293, -0.1375), (0.001252, 0.02114, -0.1375), (-0.001252, 0.02147, -0.0004363), (-0.001252, -0.02295, -0.0004363), (-0.001252, 0.02105, 0.02398), (-0.001252, -0.02255, 0.02398), (-0.001252, 0.02017, 0.04972), (-0.001252, -0.02166, 0.04972), (0.001252, -0.01924, 0.07366), (0.001252, 0.01757, 0.07366), (-0.001252, 0.01953, 0.1052), (-0.001252, -0.02046, 0.1052), (-0.001252, 0.01886, 0.1349), (-0.001252, -0.02034, 0.1349), (-0.001252, 0.01862, 0.1659), (-0.001252, -0.02001, 0.1659), (-0.001252, 0.01866, 0.1982), (-0.001252, -0.0199, 0.1982), (-0.001178, 0.02489, -0.1942), (-0.001178, -0.02668, -0.1942), (-0.001252, 0.02485, -0.1751), (-0.001252, -0.02639, -0.1751), (-0.001252, 0.02448, -0.1639), (-0.001252, -0.02627, -0.1639), (0.001252, -0.02385, -0.1819), (0.001252, 0.02232, -0.1819), (0.001252, -0.0231, -0.1483), (0.001252, 0.02156, -0.1483), (-0.001252, 0.02345, -0.1224), (-0.001252, -0.02558, -0.1224), (-0.001252, 0.02354, -0.1059), (-0.001252, -0.02503, -0.1059), (-0.001252, 0.02293, -0.08803), (-0.001252, -0.02477, -0.08803), (-0.001252, 0.02294, -0.06889), (-0.001252, -0.02454, -0.06889), (-0.001252, 0.02244, -0.04843), (-0.001252, -0.02379, -0.04843), (0.001252, 0.02114, -0.1344), (0.001252, -0.02293, -0.1344), (-0.001252, 0.02147, -0.003555), (-0.001252, -0.02295, -0.003555), (-0.001252, 0.02105, 0.02086), (-0.001252, -0.02255, 0.02086), (-0.001252, 0.02017, 0.0466), (-0.001252, -0.02166, 0.0466), (0.001252, 0.01757, 0.07678), (0.001252, -0.01924, 0.07678), (-0.001252, 0.01953, 0.102), (-0.001252, -0.02046, 0.102), (-0.001252, 0.01886, 0.1317), (-0.001252, -0.02034, 0.1317), (-0.001252, 0.01862, 0.1628), (-0.001252, -0.02001, 0.1628), (-0.001252, 0.01866, 0.1951), (-0.001252, -0.0199, 0.1951), (-0.001252, -0.02347, -0.02665), (-0.001252, 0.02186, -0.02665), (-0.001252, -0.02347, -0.02354), (-0.001252, 0.02186, -0.02354), (0.001252, -0.02104, -0.02665), (0.001252, 0.01944, -0.02665), (0.001252, 0.01944, -0.02354), (0.001252, -0.02104, -0.02354)], [], [(60, 30, 98, 136), (9, 10, 87, 86), (61, 60, 136, 137), (18, 61, 137, 99), (122, 123, 85, 84), (96, 135, 134, 97), (74, 36, 112, 150), (120, 121, 83, 82), (57, 56, 132, 133), (37, 75, 151, 113), (4, 5, 81, 80), (55, 54, 130, 131), (83, 121, 45, 7), (2, 3, 79, 78), (53, 52, 128, 129), (120, 82, 6, 44), (51, 50, 126, 127), (96, 97, 29, 17), (68, 23, 106, 144), (92, 93, 131, 130), (78, 79, 117, 116), (108, 109, 147, 146), (94, 95, 133, 132), (80, 81, 119, 118), (110, 111, 149, 148), (97, 134, 59, 29), (82, 83, 7, 6), (112, 113, 151, 150), (98, 99, 137, 136), (84, 85, 21, 8), (100, 101, 139, 138), (86, 87, 125, 124), (102, 103, 141, 140), (88, 89, 127, 126), (76, 77, 115, 114), (104, 143, 142, 105), (90, 91, 129, 128), (106, 107, 145, 144), (63, 62, 138, 139), (11, 12, 89, 88), (47, 46, 8, 21), (65, 64, 140, 141), (13, 14, 91, 90), (122, 84, 8, 46), (105, 142, 67, 33), (15, 16, 93, 92), (20, 63, 139, 101), (69, 68, 144, 145), (27, 28, 95, 94), (62, 19, 100, 138), (71, 70, 146, 147), (135, 96, 17, 58), (10, 49, 125, 87), (73, 72, 148, 149), (30, 18, 99, 98), (48, 9, 86, 124), (75, 74, 150, 151), (19, 20, 101, 100), (32, 65, 141, 103), (16, 55, 131, 93), (31, 32, 103, 102), (64, 31, 102, 140), (54, 15, 92, 130), (143, 104, 22, 66), (12, 51, 127, 89), (3, 41, 117, 79), (23, 24, 107, 106), (50, 11, 88, 126), (40, 2, 78, 116), (25, 34, 109, 108), (1, 39, 115, 77), (34, 71, 147, 109), (35, 26, 111, 110), (38, 0, 76, 114), (70, 25, 108, 146), (36, 37, 113, 112), (142, 143, 66, 67), (28, 57, 133, 95), (39, 38, 114, 115), (104, 105, 33, 22), (56, 27, 94, 132), (14, 53, 129, 91), (5, 43, 119, 81), (41, 40, 116, 117), (52, 13, 90, 128), (42, 4, 80, 118), (43, 42, 118, 119), (26, 73, 149, 111), (45, 44, 6, 7), (72, 35, 110, 148), (85, 123, 47, 21), (24, 69, 145, 107), (59, 58, 17, 29), (49, 48, 124, 125), (0, 1, 77, 76), (24, 23, 68, 69), (37, 36, 74, 75), (73, 26, 35, 72), (71, 34, 25, 70), (67, 66, 22, 33), (32, 31, 64, 65), (20, 19, 62, 63), (61, 18, 30, 60), (134, 135, 58, 59), (28, 27, 56, 57), (16, 15, 54, 55), (14, 13, 52, 53), (12, 11, 50, 51), (10, 9, 48, 49), (123, 122, 46, 47), (121, 120, 44, 45), (5, 4, 42, 43), (3, 2, 40, 41), (1, 0, 38, 39), (156, 159, 158, 157), (159, 156, 152, 154), (158, 159, 154, 155), (155, 154, 152, 153), (157, 158, 155, 153), (156, 157, 153, 152)])
me_plane_001.polygons.foreach_set('use_smooth', [True] * 120)
_uv = me_plane_001.uv_layers.new(name='UVMap')
_uv.uv.foreach_set('vector', [0.0, 0.0, 0.0, 0.0, 0.0, 0.0, 0.0, 0.0, 0.0, 0.0, 0.0, 0.0, 0.0, 0.0, 0.0, 0.0, 0.0, 0.0, 0.0, 0.0, 0.0, 0.0, 0.0, 0.0, 0.0, 0.0, 0.0, 0.0, 0.0, 0.0, 0.0, 0.0, 0.0, 0.0, 0.0, 0.0, 0.0, 0.0, 0.0, 0.0, 0.0, 0.0, 0.0, 0.0, 0.0, 0.0, 0.0, 0.0, 0.0, 0.0, 0.0, 0.0, 0.0, 0.0, 0.0, 0.0, 0.0, 0.0, 0.0, 0.0, 0.0, 0.0, 0.0, 0.0, 0.0, 0.0, 0.0, 0.0, 0.0, 0.0, 0.0, 0.0, 0.0, 0.0, 0.0, 0.0, 0.0, 0.0, 0.0, 0.0, 0.0, 0.0, 0.0, 0.0, 0.0, 0.0, 0.0, 0.0, 0.0, 0.0, 0.0, 0.0, 0.0, 0.0, 0.0, 0.0, 0.0, 0.0, 0.0, 0.0, 0.0, 0.0, 0.0, 0.0, 0.0, 0.0, 0.0, 0.0, 0.0, 0.0, 0.0, 0.0, 0.0, 0.0, 0.0, 0.0, 0.0, 0.0, 0.0, 0.0, 0.0, 0.0, 0.0, 0.0, 0.0, 0.0, 0.0, 0.0, 0.0, 0.0, 0.0, 0.0, 0.0, 0.0, 0.0, 0.0, 0.0, 0.0, 0.0, 0.0, 0.0, 0.0, 0.0, 0.0, 0.0, 0.0, 0.0, 0.0, 0.0, 0.0, 0.0, 0.0, 0.0, 0.0, 0.0, 0.0, 0.0, 0.0, 0.0, 0.0, 0.0, 0.0, 0.0, 0.0, 0.0, 0.0, 0.0, 0.0, 0.0, 0.0, 0.0, 0.0, 0.0, 0.0, 0.0, 0.0, 0.0, 0.0, 0.0, 0.0, 0.0, 0.0, 0.0, 0.0, 0.0, 0.0, 0.0, 0.0, 0.0, 0.0, 0.0, 0.0, 0.0, 0.0, 0.0, 0.0, 0.0, 0.0, 0.0, 0.0, 0.0, 0.0, 0.0, 0.0, 0.0, 0.0, 0.0, 0.0, 0.0, 0.0, 0.0, 0.0, 0.0, 0.0, 0.0, 0.0, 0.0, 0.0, 0.0, 0.0, 0.0, 0.0, 0.0, 0.0, 0.0, 0.0, 0.0, 0.0, 0.0, 0.0, 0.0, 0.0, 0.0, 0.0, 0.0, 0.0, 0.0, 0.0, 0.0, 0.0, 0.0, 0.0, 0.0, 0.0, 0.0, 0.0, 0.0, 0.0, 0.0, 0.0, 0.0, 0.0, 0.0, 0.0, 0.0, 0.0, 0.0, 0.0, 0.0, 0.0, 0.0, 0.0, 0.0, 0.0, 0.0, 0.0, 0.0, 0.0, 0.0, 0.0, 0.0, 0.0, 0.0, 0.0, 0.0, 0.0, 0.0, 0.0, 0.0, 0.0, 0.0, 0.0, 0.0, 0.0, 0.0, 0.0, 0.0, 0.0, 0.0, 0.0, 0.0, 0.0, 0.0, 0.0, 0.0, 0.0, 0.0, 0.0, 0.0, 0.0, 0.0, 0.0, 0.0, 0.0, 0.0, 0.0, 0.0, 0.0, 0.0, 0.0, 0.0, 0.0, 0.0, 0.0, 0.0, 0.0, 0.0, 0.0, 0.0, 0.0, 0.0, 0.0, 0.0, 0.0, 0.0, 0.0, 0.0, 0.0, 0.0, 0.0, 0.0, 0.0, 0.0, 0.0, 0.0, 0.0, 0.0, 0.0, 0.0, 0.0, 0.0, 0.0, 0.0, 0.0, 0.0, 0.0, 0.0, 0.0, 0.0, 0.0, 0.0, 0.0, 0.0, 0.0, 0.0, 0.0, 0.0, 0.0, 0.0, 0.0, 0.0, 0.0, 0.0, 0.0, 0.0, 0.0, 0.0, 0.0, 0.0, 0.0, 0.0, 0.0, 0.0, 0.0, 0.0, 0.0, 0.0, 0.0, 0.0, 0.0, 0.0, 0.0, 0.0, 0.0, 0.0, 0.0, 0.0, 0.0, 0.0, 0.0, 0.0, 0.0, 0.0, 0.0, 0.0, 0.0, 0.0, 0.0, 0.0, 0.0, 0.0, 0.0, 0.0, 0.0, 0.0, 0.0, 0.0, 0.0, 0.0, 0.0, 0.0, 0.0, 0.0, 0.0, 0.0, 0.0, 0.0, 0.0, 0.0, 0.0, 0.0, 0.0, 0.0, 0.0, 0.0, 0.0, 0.0, 0.0, 0.0, 0.0, 0.0, 0.0, 0.0, 0.0, 0.0, 0.0, 0.0, 0.0, 0.0, 0.0, 0.0, 0.0, 0.0, 0.0, 0.0, 0.0, 0.0, 0.0, 0.0, 0.0, 0.0, 0.0, 0.0, 0.0, 0.0, 0.0, 0.0, 0.0, 0.0, 0.0, 0.0, 0.0, 0.0, 0.0, 0.0, 0.0, 0.0, 0.0, 0.0, 0.0, 0.0, 0.0, 0.0, 0.0, 0.0, 0.0, 0.0, 0.0, 0.0, 0.0, 0.0, 0.0, 0.0, 0.0, 0.0, 0.0, 0.0, 0.0, 0.0, 0.0, 0.0, 0.0, 0.0, 0.0, 0.0, 0.0, 0.0, 0.0, 0.0, 0.0, 0.0, 0.0, 0.0, 0.0, 0.0, 0.0, 0.0, 0.0, 0.0, 0.0, 0.0, 0.0, 0.0, 0.0, 0.0, 0.0, 0.0, 0.0, 0.0, 0.0, 0.0, 0.0, 0.0, 0.0, 0.0, 0.0, 0.0, 0.0, 0.0, 0.0, 0.0, 0.0, 0.0, 0.0, 0.0, 0.0, 0.0, 0.0, 0.0, 0.0, 0.0, 0.0, 0.0, 0.0, 0.0, 0.0, 0.0, 0.0, 0.0, 0.0, 0.0, 0.0, 0.0, 0.0, 0.0, 0.0, 0.0, 0.0, 0.0, 0.0, 0.0, 0.0, 0.0, 0.0, 0.0, 0.0, 0.0, 0.0, 0.0, 0.0, 0.0, 0.0, 0.0, 0.0, 0.0, 0.0, 0.0, 0.0, 0.0, 0.0, 0.0, 0.0, 0.0, 0.0, 0.0, 0.0, 0.0, 0.0, 0.0, 0.0, 0.0, 0.0, 0.0, 0.0, 0.0, 0.0, 0.0, 0.0, 0.0, 0.0, 0.0, 0.0, 0.0, 0.0, 0.0, 0.0, 0.0, 0.0, 0.0, 0.0, 0.0, 0.0, 0.0, 0.0, 0.0, 0.0, 0.0, 0.0, 0.0, 0.0, 0.0, 0.0, 0.0, 0.0, 0.0, 0.0, 0.0, 0.0, 0.0, 0.0, 0.0, 0.0, 0.0, 0.0, 0.0, 0.0, 0.0, 0.0, 0.0, 0.0, 0.0, 0.0, 0.0, 0.0, 0.0, 0.0, 0.0, 0.0, 0.0, 0.0, 0.0, 0.0, 0.0, 0.0, 0.0, 0.0, 0.0, 0.0, 0.0, 0.0, 0.0, 0.0, 0.0, 0.0, 0.0, 0.0, 0.0, 0.0, 0.0, 0.0, 0.0, 0.0, 0.0, 0.0, 0.0, 0.0, 0.0, 0.0, 0.0, 0.0, 0.0, 0.0, 0.0, 0.0, 0.0, 0.0, 0.0, 0.0, 0.0, 0.0, 0.0, 0.0, 0.0, 0.0, 0.0, 0.0, 0.0, 0.0, 0.0, 0.0, 0.0, 0.0, 0.0, 0.0, 0.0, 0.0, 0.0, 0.0, 0.0, 0.0, 0.0, 0.0, 0.0, 0.0, 0.0, 0.0, 0.0, 0.0, 0.0, 0.0, 0.0, 0.0, 0.0, 0.0, 0.0, 0.0, 0.0, 0.0, 0.0, 0.0, 0.0, 0.0, 0.0, 0.0, 0.0, 0.0, 0.0, 0.0, 0.0, 0.0, 0.0, 0.0, 0.0, 0.0, 0.0, 0.0, 0.0, 0.0, 0.0, 0.0, 0.0, 0.0, 0.0, 0.0, 0.0, 0.0, 0.0, 0.0, 0.0, 0.0, 0.0, 0.0, 0.0, 0.0, 0.0, 0.0, 0.0, 0.0, 0.0, 0.0, 0.0, 0.0, 0.0, 0.0, 0.0, 0.0, 0.0, 0.0, 0.0, 0.0, 0.0, 0.0, 0.0, 0.0, 0.0, 0.0, 0.0, 0.0, 0.0, 0.0, 0.0, 0.0, 0.0, 0.0, 0.0, 0.0, 0.0, 0.0, 0.0, 0.0, 0.0, 0.0, 0.0, 0.0, 0.0, 0.0, 0.0, 0.0, 0.0, 0.0, 0.0, 0.0, 0.0, 0.0, 0.0, 0.0, 0.0, 0.0, 0.0, 0.0, 0.0, 0.0, 0.0, 0.0, 0.0, 0.0, 0.0, 0.0, 0.0, 0.0, 0.0, 0.0, 0.0, 0.0, 0.0, 0.0, 0.0, 0.0, 0.0, 0.0, 0.0, 0.0, 0.0, 0.0, 0.0, 0.0, 0.0, 0.0, 0.0, 0.0, 0.0, 0.0, 0.0, 0.0, 0.0, 0.0, 0.0, 0.0, 0.0, 0.0, 0.0, 0.0, 0.0, 0.0, 0.0, 0.0, 0.0, 0.0, 0.0, 0.0, 0.0, 0.0, 0.0, 0.0, 0.0, 0.0, 0.0, 0.0, 0.0, 0.0, 0.0, 0.0, 0.0, 0.0, 0.0, 0.0, 0.0, 0.0, 0.0, 0.0, 0.0, 0.0, 0.0, 0.0, 0.0, 0.0, 0.0, 0.0, 0.0, 0.0, 0.0, 0.0, 0.0, 0.0, 0.0, 0.0, 0.0, 0.0, 0.0, 0.0, 0.0, 0.0, 0.0, 0.0, 0.0, 0.0, 0.0, 0.0, 0.0, 0.0, 0.0, 0.0, 0.0, 0.0, 0.0, 0.0, 0.0, 0.0, 0.0, 0.0, 0.0, 0.0, 0.0, 0.0, 0.0, 0.0, 0.0, 0.0, 0.0, 0.0, 0.0, 0.0, 0.0, 0.0, 0.0, 0.0, 0.0, 0.0, 0.0, 0.0, 0.0, 0.0, 0.0, 0.0, 0.0, 0.0, 0.0, 0.0, 0.0, 0.0])
me_plane_001.update()

# ---- objects
ob_empty = bpy.data.objects.new('Empty', None)
ob_empty_001 = bpy.data.objects.new('Empty.001', None)
ob_circle = bpy.data.objects.new('Circle', me_circle)
ob_plane = bpy.data.objects.new('Plane', me_plane)
ob_plane_001 = bpy.data.objects.new('Plane.001', me_plane_001)

# ---- transforms, parenting, visibility, modifiers, constraints
ob_empty.location = (0.2436, 0.09839, 0.427)
ob_empty.rotation_euler = (1.571, -0.0, 0.0)
ob_empty.scale = (-0.2558, 0.2558, 0.2558)
ob_empty.empty_display_type = 'IMAGE'
ob_empty.empty_display_size = 5.0
ob_empty.empty_image_depth = 'BACK'
ob_empty.show_empty_image_perspective = False
ob_empty.show_empty_image_only_axis_aligned = True
ob_empty.use_empty_image_alpha = True
ob_empty.empty_image_side = 'FRONT'
ob_empty.color = (1.0, 1.0, 1.0, 0.2)
ob_empty.hide_select = True
ob_empty.hide_render = True
ob_empty_001.location = (9.5e-17, 0.09839, 0.427)
ob_empty_001.rotation_euler = (1.571, -0.0, 1.571)
ob_empty_001.scale = (0.2558, 0.2558, 0.2558)
ob_empty_001.empty_display_type = 'IMAGE'
ob_empty_001.empty_display_size = 5.0
ob_empty_001.empty_image_depth = 'BACK'
ob_empty_001.show_empty_image_perspective = False
ob_empty_001.show_empty_image_only_axis_aligned = True
ob_empty_001.use_empty_image_alpha = True
ob_empty_001.empty_image_side = 'FRONT'
ob_empty_001.color = (1.0, 1.0, 1.0, 0.2)
ob_empty_001.hide_select = True
ob_empty_001.hide_render = True
ob_circle.location = (0.04009, -0.0001781, 0.0)
ob_circle.rotation_euler = (-0.0003227, -1.571, 3.142)
ob_circle.scale = (0.09612, 0.09612, 0.09612)
ob_circle.use_mesh_mirror_x = True
ob_circle.use_mesh_mirror_z = True
_m = ob_circle.modifiers.new('Mirror', 'MIRROR')
_m.use_axis = (False, True, False)
_m = ob_circle.modifiers.new('Solidify', 'SOLIDIFY')
_m.thickness = 0.02
_m = ob_circle.modifiers.new('Bevel', 'BEVEL')
_m.width = 0.001
_m.width_pct = 0.001
_m.segments = 2
_m.angle_limit = 1.005
_m = ob_circle.modifiers.new('Subdivision', 'SUBSURF')
_m.levels = 2
ob_plane.location = (0.05035, 0.0002315, 0.3772)
ob_plane.rotation_euler = (-2.235e-05, -1.577, 3.142)
ob_plane.scale = (0.02568, 0.02568, 0.02568)
_m = ob_plane.modifiers.new('Bevel', 'BEVEL')
_m.width = 0.002
_m.width_pct = 0.002
_m.limit_method = 'WEIGHT'
_m = ob_plane.modifiers.new('Subdivision', 'SUBSURF')
_m.levels = 2
ob_plane_001.location = (0.04865, 0.0009506, 0.552)
ob_plane_001.rotation_euler = (2.254e-11, -0.01832, -2.461e-09)
_m = ob_plane_001.modifiers.new('Bevel', 'BEVEL')
_m.segments = 2

# ---- collection membership
scene.collection.objects.link(ob_empty)
scene.collection.objects.link(ob_empty_001)
scene.collection.objects.link(ob_circle)
scene.collection.objects.link(ob_plane)
scene.collection.objects.link(ob_plane_001)

# ---- scene / render settings (as saved in the file)
scene.frame_start = 1; scene.frame_end = 250; scene.frame_set(76)
scene.render.engine = 'BLENDER_EEVEE_NEXT'
scene.cycles.sampling_pattern = 'TABULATED_SOBOL'
scene.cycles.use_light_tree = False
scene.view_settings.view_transform = 'Filmic'
bpy.context.view_layer.update()

# ---- added for rendering (the .blend has no active camera and no usable light): camera, sun
cam_auto = bpy.data.cameras.new('AutoCamera')
cam_auto.lens = 50.0
cam_auto.sensor_width = 36.0
cam_auto.clip_end = 1000.0
ob_auto_camera = bpy.data.objects.new('AutoCamera', cam_auto)
scene.collection.objects.link(ob_auto_camera)
ob_auto_camera.location = (0.89398, -1.06647, 1.15892)
ob_auto_camera.rotation_euler = (1.09748, -7.21219e-08, 0.694738)
scene.camera = ob_auto_camera
light_auto_sun = bpy.data.lights.new('AutoSun', 'SUN')
light_auto_sun.energy = 3.0
light_auto_sun.angle = 0.0523599
ob_auto_sun = bpy.data.objects.new('AutoSun', light_auto_sun)
scene.collection.objects.link(ob_auto_sun)
ob_auto_sun.rotation_euler = (0.872665, 0.174533, 0.523599)
bpy.context.view_layer.update()
